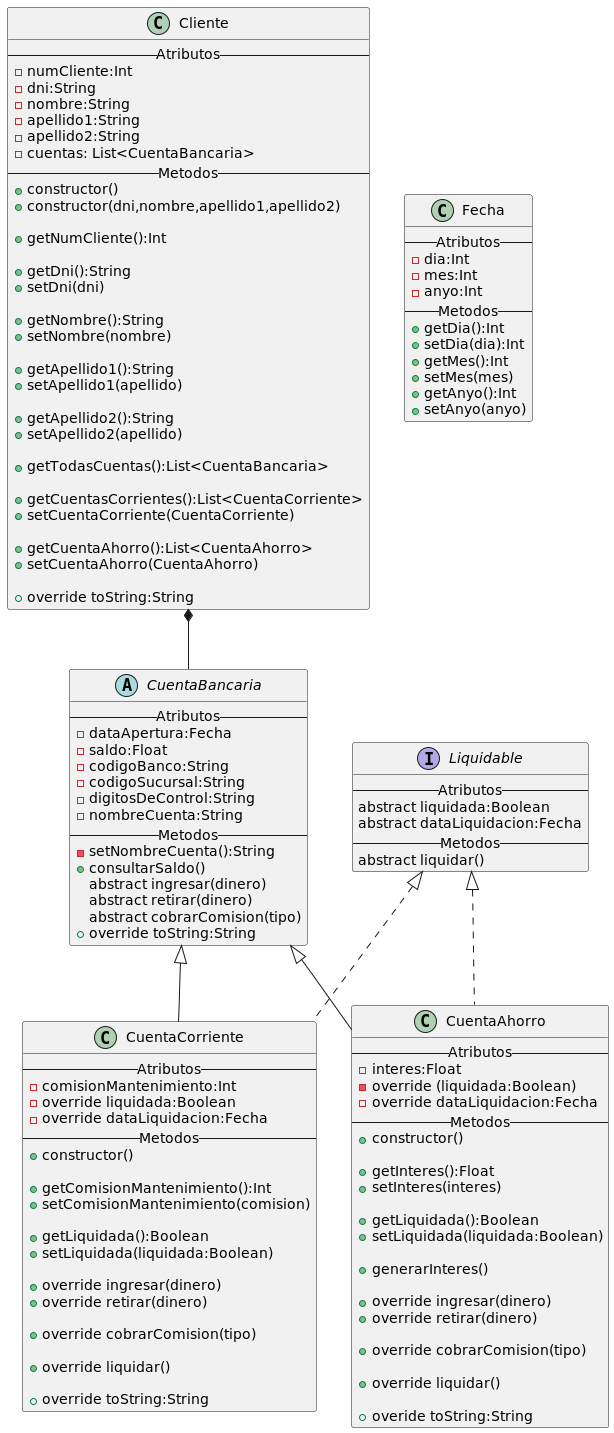

The diagram above was rendered by PlantUML. Its source (embedded in the PNG):
@startuml
'https://plantuml.com/class-diagram

class Cliente{
--Atributos--
-numCliente:Int
-dni:String
-nombre:String
-apellido1:String
-apellido2:String
-cuentas: List<CuentaBancaria>
--Metodos--
+constructor()
+constructor(dni,nombre,apellido1,apellido2)

+getNumCliente():Int

+getDni():String
+setDni(dni)

+getNombre():String
+setNombre(nombre)

+getApellido1():String
+setApellido1(apellido)

+getApellido2():String
+setApellido2(apellido)

+getTodasCuentas():List<CuentaBancaria>

+getCuentasCorrientes():List<CuentaCorriente>
+setCuentaCorriente(CuentaCorriente)

+getCuentaAhorro():List<CuentaAhorro>
+setCuentaAhorro(CuentaAhorro)

+override toString:String
}
abstract CuentaBancaria{
--Atributos--
-dataApertura:Fecha
-saldo:Float
-codigoBanco:String
-codigoSucursal:String
-digitosDeControl:String
-nombreCuenta:String
--Metodos--
-setNombreCuenta():String
+consultarSaldo()
abstract ingresar(dinero)
abstract retirar(dinero)
abstract cobrarComision(tipo)
+override toString:String
}

class CuentaCorriente{
--Atributos--
-comisionMantenimiento:Int
-override liquidada:Boolean
-override dataLiquidacion:Fecha
--Metodos--
+constructor()

+getComisionMantenimiento():Int
+setComisionMantenimiento(comision)

+getLiquidada():Boolean
+setLiquidada(liquidada:Boolean)

+override ingresar(dinero)
+override retirar(dinero)

+override cobrarComision(tipo)

+override liquidar()

+override toString:String
}

class CuentaAhorro{
--Atributos--
-interes:Float
-override (liquidada:Boolean)
-override dataLiquidacion:Fecha
--Metodos--
+constructor()

+getInteres():Float
+setInteres(interes)

+getLiquidada():Boolean
+setLiquidada(liquidada:Boolean)

+generarInteres()

+override ingresar(dinero)
+override retirar(dinero)

+override cobrarComision(tipo)

+override liquidar()

+overide toString:String
}

interface Liquidable {
--Atributos--
abstract liquidada:Boolean
abstract dataLiquidacion:Fecha
--Metodos--
abstract liquidar()
}

class Fecha {
--Atributos--
-dia:Int
-mes:Int
-anyo:Int
--Metodos--
+getDia():Int
+setDia(dia):Int
+getMes():Int
+setMes(mes)
+getAnyo():Int
+setAnyo(anyo)
}


CuentaBancaria <|-- CuentaAhorro
CuentaBancaria <|-- CuentaCorriente

Liquidable <|.. CuentaAhorro
Liquidable <|.. CuentaCorriente

Cliente *-- CuentaBancaria





@enduml